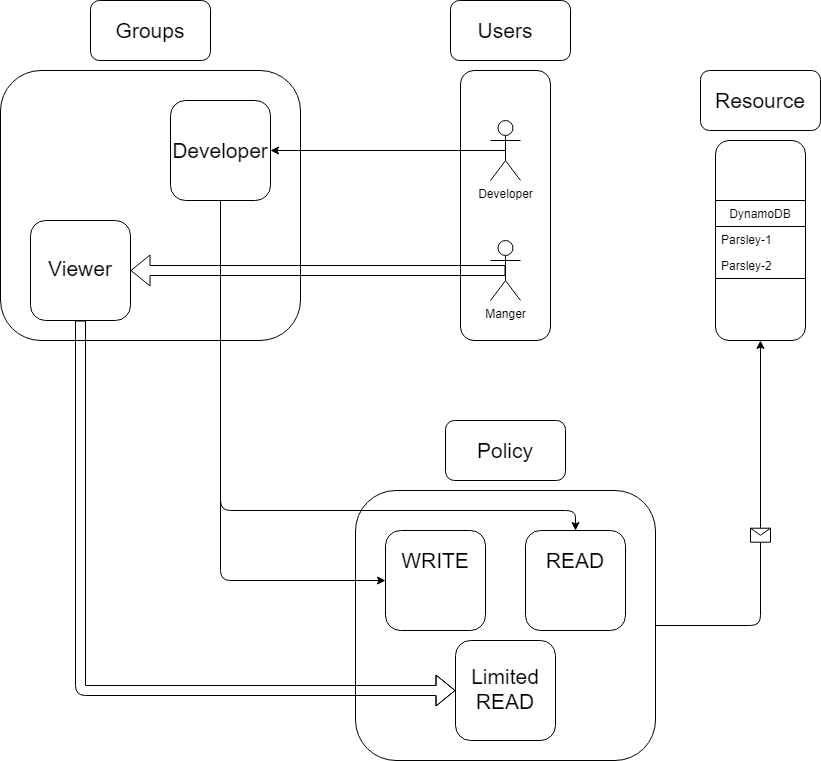

The diagram above was exported from draw.io. Its source (the exported page's mxGraphModel, read from the mxfile embedded in the PNG):
<mxGraphModel dx="918" dy="1271" grid="1" gridSize="10" guides="1" tooltips="1" connect="1" arrows="1" fold="1" page="1" pageScale="1" pageWidth="850" pageHeight="1100" math="0" shadow="0">
  <root>
    <mxCell id="0" />
    <mxCell id="1" parent="0" />
    <mxCell id="1SSW9ptx1kCHnKvPPWLU-15" value="" style="rounded=1;whiteSpace=wrap;html=1;" vertex="1" parent="1">
      <mxGeometry x="725" y="400" width="90" height="200" as="geometry" />
    </mxCell>
    <mxCell id="1SSW9ptx1kCHnKvPPWLU-8" value="" style="rounded=1;whiteSpace=wrap;html=1;" vertex="1" parent="1">
      <mxGeometry x="470" y="330" width="90" height="270" as="geometry" />
    </mxCell>
    <mxCell id="1SSW9ptx1kCHnKvPPWLU-1" value="Developer" style="shape=umlActor;verticalLabelPosition=bottom;verticalAlign=top;html=1;outlineConnect=0;" vertex="1" parent="1">
      <mxGeometry x="500" y="380" width="30" height="60" as="geometry" />
    </mxCell>
    <mxCell id="1SSW9ptx1kCHnKvPPWLU-4" value="Manger" style="shape=umlActor;verticalLabelPosition=bottom;verticalAlign=top;html=1;outlineConnect=0;" vertex="1" parent="1">
      <mxGeometry x="500" y="500" width="30" height="60" as="geometry" />
    </mxCell>
    <mxCell id="1SSW9ptx1kCHnKvPPWLU-9" value="" style="rounded=1;whiteSpace=wrap;html=1;" vertex="1" parent="1">
      <mxGeometry x="460" y="260" width="120" height="60" as="geometry" />
    </mxCell>
    <mxCell id="1SSW9ptx1kCHnKvPPWLU-10" value="&lt;font style=&quot;font-size: 21px&quot;&gt;Users&lt;/font&gt;" style="text;html=1;strokeColor=none;fillColor=none;align=center;verticalAlign=middle;whiteSpace=wrap;rounded=0;" vertex="1" parent="1">
      <mxGeometry x="495" y="280" width="40" height="20" as="geometry" />
    </mxCell>
    <mxCell id="1SSW9ptx1kCHnKvPPWLU-11" value="DynamoDB" style="swimlane;fontStyle=0;childLayout=stackLayout;horizontal=1;startSize=26;horizontalStack=0;resizeParent=1;resizeParentMax=0;resizeLast=0;collapsible=1;marginBottom=0;" vertex="1" parent="1">
      <mxGeometry x="725" y="460" width="90" height="78" as="geometry" />
    </mxCell>
    <mxCell id="1SSW9ptx1kCHnKvPPWLU-12" value="Parsley-1" style="text;strokeColor=none;fillColor=none;align=left;verticalAlign=top;spacingLeft=4;spacingRight=4;overflow=hidden;rotatable=0;points=[[0,0.5],[1,0.5]];portConstraint=eastwest;" vertex="1" parent="1SSW9ptx1kCHnKvPPWLU-11">
      <mxGeometry y="26" width="90" height="26" as="geometry" />
    </mxCell>
    <mxCell id="1SSW9ptx1kCHnKvPPWLU-14" value="Parsley-2" style="text;strokeColor=none;fillColor=none;align=left;verticalAlign=top;spacingLeft=4;spacingRight=4;overflow=hidden;rotatable=0;points=[[0,0.5],[1,0.5]];portConstraint=eastwest;" vertex="1" parent="1SSW9ptx1kCHnKvPPWLU-11">
      <mxGeometry y="52" width="90" height="26" as="geometry" />
    </mxCell>
    <mxCell id="1SSW9ptx1kCHnKvPPWLU-16" value="" style="rounded=1;whiteSpace=wrap;html=1;" vertex="1" parent="1">
      <mxGeometry x="710" y="330" width="120" height="60" as="geometry" />
    </mxCell>
    <mxCell id="1SSW9ptx1kCHnKvPPWLU-18" value="&lt;font style=&quot;font-size: 21px&quot;&gt;Resource&lt;/font&gt;" style="text;html=1;strokeColor=none;fillColor=none;align=center;verticalAlign=middle;whiteSpace=wrap;rounded=0;" vertex="1" parent="1">
      <mxGeometry x="750" y="350" width="40" height="20" as="geometry" />
    </mxCell>
    <mxCell id="1SSW9ptx1kCHnKvPPWLU-19" value="" style="rounded=1;whiteSpace=wrap;html=1;" vertex="1" parent="1">
      <mxGeometry x="10" y="330" width="300" height="270" as="geometry" />
    </mxCell>
    <mxCell id="1SSW9ptx1kCHnKvPPWLU-20" value="" style="rounded=1;whiteSpace=wrap;html=1;" vertex="1" parent="1">
      <mxGeometry x="100" y="260" width="120" height="60" as="geometry" />
    </mxCell>
    <mxCell id="1SSW9ptx1kCHnKvPPWLU-21" value="&lt;font style=&quot;font-size: 21px&quot;&gt;Groups&lt;/font&gt;" style="text;html=1;strokeColor=none;fillColor=none;align=center;verticalAlign=middle;whiteSpace=wrap;rounded=0;" vertex="1" parent="1">
      <mxGeometry x="140" y="280" width="40" height="20" as="geometry" />
    </mxCell>
    <mxCell id="1SSW9ptx1kCHnKvPPWLU-24" value="" style="rounded=1;whiteSpace=wrap;html=1;" vertex="1" parent="1">
      <mxGeometry x="180" y="360" width="100" height="100" as="geometry" />
    </mxCell>
    <mxCell id="1SSW9ptx1kCHnKvPPWLU-26" value="&lt;span style=&quot;font-size: 21px&quot;&gt;Developer&lt;/span&gt;" style="text;html=1;strokeColor=none;fillColor=none;align=center;verticalAlign=middle;whiteSpace=wrap;rounded=0;" vertex="1" parent="1">
      <mxGeometry x="210" y="400" width="40" height="20" as="geometry" />
    </mxCell>
    <mxCell id="1SSW9ptx1kCHnKvPPWLU-27" value="" style="rounded=1;whiteSpace=wrap;html=1;" vertex="1" parent="1">
      <mxGeometry x="40" y="480" width="100" height="100" as="geometry" />
    </mxCell>
    <mxCell id="1SSW9ptx1kCHnKvPPWLU-28" value="&lt;span style=&quot;font-size: 21px&quot;&gt;Viewer&lt;/span&gt;" style="text;html=1;strokeColor=none;fillColor=none;align=center;verticalAlign=middle;whiteSpace=wrap;rounded=0;" vertex="1" parent="1">
      <mxGeometry x="70" y="518" width="40" height="20" as="geometry" />
    </mxCell>
    <mxCell id="1SSW9ptx1kCHnKvPPWLU-29" value="" style="rounded=1;whiteSpace=wrap;html=1;" vertex="1" parent="1">
      <mxGeometry x="365" y="750" width="300" height="270" as="geometry" />
    </mxCell>
    <mxCell id="1SSW9ptx1kCHnKvPPWLU-30" value="" style="rounded=1;whiteSpace=wrap;html=1;" vertex="1" parent="1">
      <mxGeometry x="455" y="680" width="120" height="60" as="geometry" />
    </mxCell>
    <mxCell id="1SSW9ptx1kCHnKvPPWLU-31" value="&lt;font style=&quot;font-size: 21px&quot;&gt;Policy&lt;/font&gt;" style="text;html=1;strokeColor=none;fillColor=none;align=center;verticalAlign=middle;whiteSpace=wrap;rounded=0;" vertex="1" parent="1">
      <mxGeometry x="495" y="700" width="40" height="20" as="geometry" />
    </mxCell>
    <mxCell id="1SSW9ptx1kCHnKvPPWLU-32" value="" style="rounded=1;whiteSpace=wrap;html=1;" vertex="1" parent="1">
      <mxGeometry x="395" y="790" width="100" height="100" as="geometry" />
    </mxCell>
    <mxCell id="1SSW9ptx1kCHnKvPPWLU-33" value="" style="rounded=1;whiteSpace=wrap;html=1;" vertex="1" parent="1">
      <mxGeometry x="535" y="790" width="100" height="100" as="geometry" />
    </mxCell>
    <mxCell id="1SSW9ptx1kCHnKvPPWLU-34" value="&lt;font style=&quot;font-size: 21px&quot;&gt;WRITE&lt;/font&gt;" style="text;html=1;strokeColor=none;fillColor=none;align=center;verticalAlign=middle;whiteSpace=wrap;rounded=0;" vertex="1" parent="1">
      <mxGeometry x="425" y="810" width="40" height="20" as="geometry" />
    </mxCell>
    <mxCell id="1SSW9ptx1kCHnKvPPWLU-35" value="&lt;span style=&quot;font-size: 21px&quot;&gt;READ&lt;/span&gt;" style="text;html=1;strokeColor=none;fillColor=none;align=center;verticalAlign=middle;whiteSpace=wrap;rounded=0;" vertex="1" parent="1">
      <mxGeometry x="565" y="810" width="40" height="20" as="geometry" />
    </mxCell>
    <mxCell id="1SSW9ptx1kCHnKvPPWLU-36" value="" style="rounded=1;whiteSpace=wrap;html=1;" vertex="1" parent="1">
      <mxGeometry x="465" y="900" width="100" height="100" as="geometry" />
    </mxCell>
    <mxCell id="1SSW9ptx1kCHnKvPPWLU-37" value="&lt;span style=&quot;font-size: 21px&quot;&gt;Limited&lt;br&gt;READ&lt;/span&gt;" style="text;html=1;strokeColor=none;fillColor=none;align=center;verticalAlign=middle;whiteSpace=wrap;rounded=0;" vertex="1" parent="1">
      <mxGeometry x="495" y="938" width="40" height="20" as="geometry" />
    </mxCell>
    <mxCell id="1SSW9ptx1kCHnKvPPWLU-39" value="" style="endArrow=classic;html=1;exitX=0.5;exitY=0.5;exitDx=0;exitDy=0;exitPerimeter=0;entryX=1;entryY=0.5;entryDx=0;entryDy=0;" edge="1" parent="1" source="1SSW9ptx1kCHnKvPPWLU-1" target="1SSW9ptx1kCHnKvPPWLU-24">
      <mxGeometry width="50" height="50" relative="1" as="geometry">
        <mxPoint x="350" y="560" as="sourcePoint" />
        <mxPoint x="400" y="510" as="targetPoint" />
      </mxGeometry>
    </mxCell>
    <mxCell id="1SSW9ptx1kCHnKvPPWLU-51" value="" style="shape=flexArrow;endArrow=classic;html=1;exitX=0.5;exitY=0.5;exitDx=0;exitDy=0;exitPerimeter=0;entryX=1;entryY=0.5;entryDx=0;entryDy=0;" edge="1" parent="1" source="1SSW9ptx1kCHnKvPPWLU-4" target="1SSW9ptx1kCHnKvPPWLU-27">
      <mxGeometry width="50" height="50" relative="1" as="geometry">
        <mxPoint x="390" y="560" as="sourcePoint" />
        <mxPoint x="440" y="510" as="targetPoint" />
      </mxGeometry>
    </mxCell>
    <mxCell id="1SSW9ptx1kCHnKvPPWLU-52" value="" style="shape=flexArrow;endArrow=classic;html=1;exitX=0.5;exitY=1;exitDx=0;exitDy=0;entryX=0;entryY=0.5;entryDx=0;entryDy=0;" edge="1" parent="1" source="1SSW9ptx1kCHnKvPPWLU-27" target="1SSW9ptx1kCHnKvPPWLU-36">
      <mxGeometry width="50" height="50" relative="1" as="geometry">
        <mxPoint x="390" y="560" as="sourcePoint" />
        <mxPoint x="440" y="510" as="targetPoint" />
        <Array as="points">
          <mxPoint x="90" y="950" />
        </Array>
      </mxGeometry>
    </mxCell>
    <mxCell id="1SSW9ptx1kCHnKvPPWLU-53" value="" style="endArrow=classic;html=1;exitX=0.5;exitY=1;exitDx=0;exitDy=0;entryX=0.5;entryY=0;entryDx=0;entryDy=0;" edge="1" parent="1" source="1SSW9ptx1kCHnKvPPWLU-24" target="1SSW9ptx1kCHnKvPPWLU-33">
      <mxGeometry width="50" height="50" relative="1" as="geometry">
        <mxPoint x="390" y="560" as="sourcePoint" />
        <mxPoint x="440" y="510" as="targetPoint" />
        <Array as="points">
          <mxPoint x="230" y="770" />
          <mxPoint x="585" y="770" />
        </Array>
      </mxGeometry>
    </mxCell>
    <mxCell id="1SSW9ptx1kCHnKvPPWLU-54" value="" style="endArrow=classic;html=1;exitX=0.5;exitY=1;exitDx=0;exitDy=0;entryX=0;entryY=0.5;entryDx=0;entryDy=0;" edge="1" parent="1" source="1SSW9ptx1kCHnKvPPWLU-24" target="1SSW9ptx1kCHnKvPPWLU-32">
      <mxGeometry width="50" height="50" relative="1" as="geometry">
        <mxPoint x="390" y="560" as="sourcePoint" />
        <mxPoint x="440" y="510" as="targetPoint" />
        <Array as="points">
          <mxPoint x="230" y="840" />
        </Array>
      </mxGeometry>
    </mxCell>
    <mxCell id="1SSW9ptx1kCHnKvPPWLU-57" value="" style="endArrow=classic;html=1;exitX=1;exitY=0.5;exitDx=0;exitDy=0;entryX=0.5;entryY=1;entryDx=0;entryDy=0;" edge="1" parent="1" source="1SSW9ptx1kCHnKvPPWLU-29" target="1SSW9ptx1kCHnKvPPWLU-15">
      <mxGeometry relative="1" as="geometry">
        <mxPoint x="710" y="880" as="sourcePoint" />
        <mxPoint x="810" y="880" as="targetPoint" />
        <Array as="points">
          <mxPoint x="770" y="885" />
        </Array>
      </mxGeometry>
    </mxCell>
    <mxCell id="1SSW9ptx1kCHnKvPPWLU-58" value="" style="shape=message;html=1;outlineConnect=0;" vertex="1" parent="1SSW9ptx1kCHnKvPPWLU-57">
      <mxGeometry width="20" height="14" relative="1" as="geometry">
        <mxPoint x="-10" y="-7" as="offset" />
      </mxGeometry>
    </mxCell>
  </root>
</mxGraphModel>